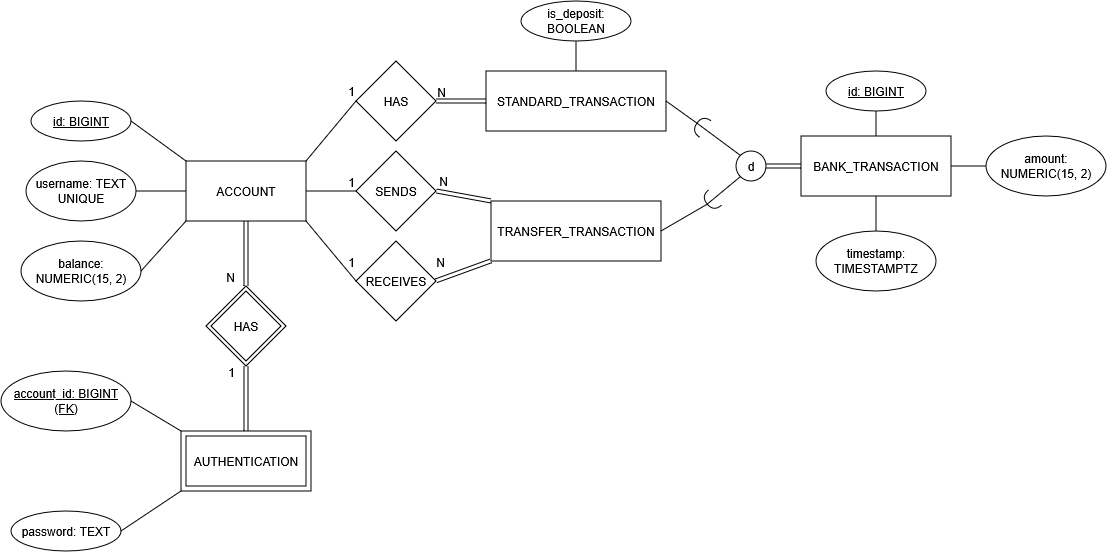

The diagram above was exported from draw.io. Its source (the exported page's mxGraphModel, read from the mxfile embedded in the PNG):
<mxGraphModel dx="1373" dy="659" grid="1" gridSize="10" guides="1" tooltips="1" connect="1" arrows="1" fold="1" page="1" pageScale="1" pageWidth="850" pageHeight="1100" math="0" shadow="0">
  <root>
    <mxCell id="0" />
    <mxCell id="1" parent="0" />
    <mxCell id="l2dxpFUoDwW1OAxdEkuN-1" parent="1" style="rounded=0;whiteSpace=wrap;html=1;" value="ACCOUNT" vertex="1">
      <mxGeometry height="60" width="120" x="200" y="250" as="geometry" />
    </mxCell>
    <mxCell id="l2dxpFUoDwW1OAxdEkuN-2" parent="1" style="rounded=0;whiteSpace=wrap;html=1;" value="BANK_TRANSACTION" vertex="1">
      <mxGeometry height="60" width="150" x="815" y="225" as="geometry" />
    </mxCell>
    <mxCell id="l2dxpFUoDwW1OAxdEkuN-3" parent="1" style="rhombus;whiteSpace=wrap;html=1;shapeInside=1;" value="HAS" vertex="1">
      <mxGeometry height="80" width="80" x="370" y="150" as="geometry" />
    </mxCell>
    <mxCell id="l2dxpFUoDwW1OAxdEkuN-6" edge="1" parent="1" source="l2dxpFUoDwW1OAxdEkuN-1" style="endArrow=none;html=1;rounded=0;entryX=0;entryY=0.5;entryDx=0;entryDy=0;exitX=1;exitY=0;exitDx=0;exitDy=0;" target="l2dxpFUoDwW1OAxdEkuN-3" value="">
      <mxGeometry relative="1" as="geometry">
        <mxPoint x="390" y="260" as="sourcePoint" />
        <mxPoint x="449.6399999999999" y="309.74" as="targetPoint" />
      </mxGeometry>
    </mxCell>
    <mxCell id="l2dxpFUoDwW1OAxdEkuN-7" connectable="0" parent="l2dxpFUoDwW1OAxdEkuN-6" style="resizable=0;html=1;whiteSpace=wrap;align=right;verticalAlign=bottom;" value="1" vertex="1">
      <mxGeometry relative="1" x="1" as="geometry" />
    </mxCell>
    <mxCell id="l2dxpFUoDwW1OAxdEkuN-8" edge="1" parent="1" source="l2dxpFUoDwW1OAxdEkuN-3" style="shape=link;html=1;rounded=0;exitX=1;exitY=0.5;exitDx=0;exitDy=0;entryX=0;entryY=0.5;entryDx=0;entryDy=0;" target="xyCwfSbXMg7VraAQe5g8-19" value="">
      <mxGeometry relative="1" as="geometry">
        <mxPoint x="350" y="309.74" as="sourcePoint" />
        <mxPoint x="410" y="300" as="targetPoint" />
      </mxGeometry>
    </mxCell>
    <mxCell id="l2dxpFUoDwW1OAxdEkuN-9" connectable="0" parent="l2dxpFUoDwW1OAxdEkuN-8" style="resizable=0;html=1;whiteSpace=wrap;align=right;verticalAlign=bottom;" value="N" vertex="1">
      <mxGeometry relative="1" x="1" as="geometry">
        <mxPoint x="-40" as="offset" />
      </mxGeometry>
    </mxCell>
    <mxCell id="l2dxpFUoDwW1OAxdEkuN-10" parent="1" style="ellipse;whiteSpace=wrap;html=1;align=center;fontStyle=4;" value="id: BIGINT" vertex="1">
      <mxGeometry height="40" width="100" x="45" y="190" as="geometry" />
    </mxCell>
    <mxCell id="l2dxpFUoDwW1OAxdEkuN-11" parent="1" style="ellipse;whiteSpace=wrap;html=1;align=center;" value="username: TEXT UNIQUE" vertex="1">
      <mxGeometry height="60" width="110" x="40" y="250" as="geometry" />
    </mxCell>
    <mxCell id="l2dxpFUoDwW1OAxdEkuN-13" parent="1" style="ellipse;whiteSpace=wrap;html=1;align=center;" value="balance: NUMERIC(15, 2)" vertex="1">
      <mxGeometry height="60" width="120" x="35" y="330" as="geometry" />
    </mxCell>
    <mxCell id="l2dxpFUoDwW1OAxdEkuN-15" edge="1" parent="1" source="l2dxpFUoDwW1OAxdEkuN-10" style="endArrow=none;html=1;rounded=0;entryX=0;entryY=0;entryDx=0;entryDy=0;exitX=1;exitY=0.5;exitDx=0;exitDy=0;" target="l2dxpFUoDwW1OAxdEkuN-1" value="">
      <mxGeometry relative="1" as="geometry">
        <mxPoint x="170" y="229.66" as="sourcePoint" />
        <mxPoint x="330" y="229.66" as="targetPoint" />
      </mxGeometry>
    </mxCell>
    <mxCell id="l2dxpFUoDwW1OAxdEkuN-16" edge="1" parent="1" source="l2dxpFUoDwW1OAxdEkuN-11" style="endArrow=none;html=1;rounded=0;entryX=0;entryY=0.5;entryDx=0;entryDy=0;exitX=1;exitY=0.5;exitDx=0;exitDy=0;" target="l2dxpFUoDwW1OAxdEkuN-1" value="">
      <mxGeometry relative="1" as="geometry">
        <mxPoint x="170" y="279.66" as="sourcePoint" />
        <mxPoint x="330" y="279.66" as="targetPoint" />
      </mxGeometry>
    </mxCell>
    <mxCell id="l2dxpFUoDwW1OAxdEkuN-17" edge="1" parent="1" source="l2dxpFUoDwW1OAxdEkuN-13" style="endArrow=none;html=1;rounded=0;exitX=1;exitY=0.5;exitDx=0;exitDy=0;entryX=0;entryY=1;entryDx=0;entryDy=0;" target="l2dxpFUoDwW1OAxdEkuN-1" value="">
      <mxGeometry relative="1" as="geometry">
        <mxPoint x="290" y="300" as="sourcePoint" />
        <mxPoint x="450" y="300" as="targetPoint" />
      </mxGeometry>
    </mxCell>
    <mxCell id="l2dxpFUoDwW1OAxdEkuN-18" parent="1" style="ellipse;whiteSpace=wrap;html=1;align=center;fontStyle=4;" value="id: BIGINT" vertex="1">
      <mxGeometry height="40" width="100" x="840" y="160" as="geometry" />
    </mxCell>
    <mxCell id="l2dxpFUoDwW1OAxdEkuN-19" parent="1" style="ellipse;whiteSpace=wrap;html=1;align=center;" value="amount: NUMERIC(15, 2)" vertex="1">
      <mxGeometry height="60" width="120" x="1000" y="225" as="geometry" />
    </mxCell>
    <mxCell id="l2dxpFUoDwW1OAxdEkuN-20" parent="1" style="ellipse;whiteSpace=wrap;html=1;align=center;" value="timestamp: TIMESTAMPTZ" vertex="1">
      <mxGeometry height="60" width="120" x="830" y="320" as="geometry" />
    </mxCell>
    <mxCell id="l2dxpFUoDwW1OAxdEkuN-22" edge="1" parent="1" source="l2dxpFUoDwW1OAxdEkuN-18" style="endArrow=none;html=1;rounded=0;exitX=0.5;exitY=1;exitDx=0;exitDy=0;entryX=0.5;entryY=0;entryDx=0;entryDy=0;" target="l2dxpFUoDwW1OAxdEkuN-2" value="">
      <mxGeometry relative="1" as="geometry">
        <mxPoint x="635" y="255" as="sourcePoint" />
        <mxPoint x="795" y="255" as="targetPoint" />
      </mxGeometry>
    </mxCell>
    <mxCell id="l2dxpFUoDwW1OAxdEkuN-24" edge="1" parent="1" source="l2dxpFUoDwW1OAxdEkuN-2" style="endArrow=none;html=1;rounded=0;entryX=0;entryY=0.5;entryDx=0;entryDy=0;exitX=1;exitY=0.5;exitDx=0;exitDy=0;" target="l2dxpFUoDwW1OAxdEkuN-19" value="">
      <mxGeometry relative="1" as="geometry">
        <mxPoint x="635" y="255" as="sourcePoint" />
        <mxPoint x="795" y="255" as="targetPoint" />
      </mxGeometry>
    </mxCell>
    <mxCell id="l2dxpFUoDwW1OAxdEkuN-25" edge="1" parent="1" source="l2dxpFUoDwW1OAxdEkuN-20" style="endArrow=none;html=1;rounded=0;exitX=0.5;exitY=0;exitDx=0;exitDy=0;entryX=0.5;entryY=1;entryDx=0;entryDy=0;" target="l2dxpFUoDwW1OAxdEkuN-2" value="">
      <mxGeometry relative="1" as="geometry">
        <mxPoint x="635" y="255" as="sourcePoint" />
        <mxPoint x="795" y="255" as="targetPoint" />
      </mxGeometry>
    </mxCell>
    <mxCell id="xyCwfSbXMg7VraAQe5g8-1" parent="1" style="rounded=0;whiteSpace=wrap;html=1;" value="" vertex="1">
      <mxGeometry height="60" width="130" x="195" y="520" as="geometry" />
    </mxCell>
    <mxCell id="xyCwfSbXMg7VraAQe5g8-4" parent="1" style="ellipse;whiteSpace=wrap;html=1;align=center;" value="password: TEXT" vertex="1">
      <mxGeometry height="40" width="110" x="25" y="600" as="geometry" />
    </mxCell>
    <mxCell id="xyCwfSbXMg7VraAQe5g8-6" edge="1" parent="1" source="xyCwfSbXMg7VraAQe5g8-4" style="endArrow=none;html=1;rounded=0;exitX=1;exitY=0.5;exitDx=0;exitDy=0;entryX=0;entryY=1;entryDx=0;entryDy=0;" target="xyCwfSbXMg7VraAQe5g8-1" value="">
      <mxGeometry relative="1" as="geometry">
        <mxPoint x="380" y="400" as="sourcePoint" />
        <mxPoint x="540" y="400" as="targetPoint" />
      </mxGeometry>
    </mxCell>
    <mxCell id="xyCwfSbXMg7VraAQe5g8-7" parent="1" style="rhombus;whiteSpace=wrap;html=1;shapeInside=1;" value="&lt;div&gt;&lt;br/&gt;&lt;/div&gt;" vertex="1">
      <mxGeometry height="80" width="80" x="220" y="375" as="geometry" />
    </mxCell>
    <mxCell id="xyCwfSbXMg7VraAQe5g8-8" edge="1" parent="1" source="l2dxpFUoDwW1OAxdEkuN-1" style="shape=link;html=1;rounded=0;exitX=0.5;exitY=1;exitDx=0;exitDy=0;entryX=0.5;entryY=0;entryDx=0;entryDy=0;" target="xyCwfSbXMg7VraAQe5g8-7" value="">
      <mxGeometry relative="1" as="geometry">
        <mxPoint x="380" y="400" as="sourcePoint" />
        <mxPoint x="540" y="400" as="targetPoint" />
      </mxGeometry>
    </mxCell>
    <mxCell id="xyCwfSbXMg7VraAQe5g8-9" connectable="0" parent="xyCwfSbXMg7VraAQe5g8-8" style="resizable=0;html=1;whiteSpace=wrap;align=right;verticalAlign=bottom;" value="N" vertex="1">
      <mxGeometry relative="1" x="1" as="geometry">
        <mxPoint x="-10" as="offset" />
      </mxGeometry>
    </mxCell>
    <mxCell id="xyCwfSbXMg7VraAQe5g8-10" edge="1" parent="1" source="xyCwfSbXMg7VraAQe5g8-1" style="shape=link;html=1;rounded=0;exitX=0.5;exitY=0;exitDx=0;exitDy=0;entryX=0.5;entryY=1;entryDx=0;entryDy=0;" target="xyCwfSbXMg7VraAQe5g8-7" value="">
      <mxGeometry relative="1" as="geometry">
        <mxPoint x="380" y="400" as="sourcePoint" />
        <mxPoint x="270" y="470" as="targetPoint" />
      </mxGeometry>
    </mxCell>
    <mxCell id="xyCwfSbXMg7VraAQe5g8-11" connectable="0" parent="xyCwfSbXMg7VraAQe5g8-10" style="resizable=0;html=1;whiteSpace=wrap;align=right;verticalAlign=bottom;" value="1" vertex="1">
      <mxGeometry relative="1" x="1" as="geometry">
        <mxPoint x="-10" y="15" as="offset" />
      </mxGeometry>
    </mxCell>
    <mxCell id="xyCwfSbXMg7VraAQe5g8-12" parent="1" style="rhombus;whiteSpace=wrap;html=1;shapeInside=1;" value="HAS" vertex="1">
      <mxGeometry height="70" width="70" x="225" y="380" as="geometry" />
    </mxCell>
    <mxCell id="xyCwfSbXMg7VraAQe5g8-13" parent="1" style="rounded=0;whiteSpace=wrap;html=1;" value="AUTHENTICATION" vertex="1">
      <mxGeometry height="50" width="120" x="200" y="525" as="geometry" />
    </mxCell>
    <mxCell id="xyCwfSbXMg7VraAQe5g8-15" parent="1" style="ellipse;whiteSpace=wrap;html=1;align=center;" value="&lt;u&gt;account_id: BIGINT (FK)&lt;/u&gt;" vertex="1">
      <mxGeometry height="60" width="130" x="15" y="460" as="geometry" />
    </mxCell>
    <mxCell id="xyCwfSbXMg7VraAQe5g8-16" edge="1" parent="1" source="xyCwfSbXMg7VraAQe5g8-15" style="endArrow=none;html=1;rounded=0;exitX=1;exitY=0.5;exitDx=0;exitDy=0;entryX=0;entryY=0;entryDx=0;entryDy=0;" target="xyCwfSbXMg7VraAQe5g8-1" value="">
      <mxGeometry height="50" relative="1" width="50" as="geometry">
        <mxPoint x="105" y="580" as="sourcePoint" />
        <mxPoint x="170" y="530" as="targetPoint" />
      </mxGeometry>
    </mxCell>
    <mxCell id="xyCwfSbXMg7VraAQe5g8-17" edge="1" parent="1" source="xyCwfSbXMg7VraAQe5g8-18" style="shape=link;html=1;rounded=0;entryX=0;entryY=0.5;entryDx=0;entryDy=0;exitX=1;exitY=0.5;exitDx=0;exitDy=0;" target="l2dxpFUoDwW1OAxdEkuN-2" value="">
      <mxGeometry relative="1" width="100" as="geometry">
        <mxPoint x="885" y="345" as="sourcePoint" />
        <mxPoint x="945" y="385" as="targetPoint" />
      </mxGeometry>
    </mxCell>
    <mxCell id="xyCwfSbXMg7VraAQe5g8-18" parent="1" style="ellipse;whiteSpace=wrap;html=1;shapeInside=1;aspect=fixed;" value="d" vertex="1">
      <mxGeometry height="30" width="30" x="750" y="240" as="geometry" />
    </mxCell>
    <mxCell id="xyCwfSbXMg7VraAQe5g8-19" parent="1" style="rounded=0;whiteSpace=wrap;html=1;" value="STANDARD_TRANSACTION" vertex="1">
      <mxGeometry height="60" width="180" x="500" y="160" as="geometry" />
    </mxCell>
    <mxCell id="xyCwfSbXMg7VraAQe5g8-20" parent="1" style="rounded=0;whiteSpace=wrap;html=1;" value="TRANSFER_TRANSACTION" vertex="1">
      <mxGeometry height="60" width="170" x="505" y="290" as="geometry" />
    </mxCell>
    <mxCell id="xyCwfSbXMg7VraAQe5g8-21" parent="1" style="rhombus;whiteSpace=wrap;html=1;shapeInside=1;" value="SENDS" vertex="1">
      <mxGeometry height="80" width="80" x="370" y="240" as="geometry" />
    </mxCell>
    <mxCell id="xyCwfSbXMg7VraAQe5g8-22" parent="1" style="rhombus;whiteSpace=wrap;html=1;shapeInside=1;" value="RECEIVES" vertex="1">
      <mxGeometry height="80" width="80" x="370" y="330" as="geometry" />
    </mxCell>
    <mxCell id="xyCwfSbXMg7VraAQe5g8-23" edge="1" parent="1" source="l2dxpFUoDwW1OAxdEkuN-1" style="endArrow=none;html=1;rounded=0;exitX=1;exitY=0.5;exitDx=0;exitDy=0;entryX=0;entryY=0.5;entryDx=0;entryDy=0;" target="xyCwfSbXMg7VraAQe5g8-21" value="">
      <mxGeometry height="50" relative="1" width="50" as="geometry">
        <mxPoint x="540" y="360" as="sourcePoint" />
        <mxPoint x="590" y="310" as="targetPoint" />
      </mxGeometry>
    </mxCell>
    <mxCell id="xyCwfSbXMg7VraAQe5g8-24" edge="1" parent="1" source="l2dxpFUoDwW1OAxdEkuN-1" style="endArrow=none;html=1;rounded=0;exitX=1;exitY=1;exitDx=0;exitDy=0;entryX=0;entryY=0.5;entryDx=0;entryDy=0;" target="xyCwfSbXMg7VraAQe5g8-22" value="">
      <mxGeometry height="50" relative="1" width="50" as="geometry">
        <mxPoint x="540" y="360" as="sourcePoint" />
        <mxPoint x="590" y="310" as="targetPoint" />
      </mxGeometry>
    </mxCell>
    <mxCell id="xyCwfSbXMg7VraAQe5g8-25" connectable="0" parent="1" style="resizable=0;html=1;whiteSpace=wrap;align=right;verticalAlign=bottom;" value="1" vertex="1">
      <mxGeometry x="370" y="280" as="geometry" />
    </mxCell>
    <mxCell id="xyCwfSbXMg7VraAQe5g8-26" connectable="0" parent="1" style="resizable=0;html=1;whiteSpace=wrap;align=right;verticalAlign=bottom;" value="1" vertex="1">
      <mxGeometry x="370" y="360" as="geometry" />
    </mxCell>
    <mxCell id="xyCwfSbXMg7VraAQe5g8-27" edge="1" parent="1" source="xyCwfSbXMg7VraAQe5g8-21" style="shape=link;html=1;rounded=0;exitX=1;exitY=0.5;exitDx=0;exitDy=0;entryX=0;entryY=0;entryDx=0;entryDy=0;" target="xyCwfSbXMg7VraAQe5g8-20" value="">
      <mxGeometry relative="1" width="100" as="geometry">
        <mxPoint x="520" y="340" as="sourcePoint" />
        <mxPoint x="620" y="340" as="targetPoint" />
      </mxGeometry>
    </mxCell>
    <mxCell id="xyCwfSbXMg7VraAQe5g8-28" edge="1" parent="1" source="xyCwfSbXMg7VraAQe5g8-22" style="shape=link;html=1;rounded=0;exitX=1;exitY=0.5;exitDx=0;exitDy=0;entryX=0;entryY=1;entryDx=0;entryDy=0;" target="xyCwfSbXMg7VraAQe5g8-20" value="">
      <mxGeometry relative="1" width="100" as="geometry">
        <mxPoint x="520" y="340" as="sourcePoint" />
        <mxPoint x="620" y="340" as="targetPoint" />
      </mxGeometry>
    </mxCell>
    <mxCell id="xyCwfSbXMg7VraAQe5g8-29" connectable="0" parent="1" style="resizable=0;html=1;whiteSpace=wrap;align=right;verticalAlign=bottom;" value="N" vertex="1">
      <mxGeometry x="490" y="190" as="geometry">
        <mxPoint x="-27" y="89" as="offset" />
      </mxGeometry>
    </mxCell>
    <mxCell id="xyCwfSbXMg7VraAQe5g8-30" connectable="0" parent="1" style="resizable=0;html=1;whiteSpace=wrap;align=right;verticalAlign=bottom;" value="N" vertex="1">
      <mxGeometry x="460" y="360" as="geometry" />
    </mxCell>
    <mxCell id="xyCwfSbXMg7VraAQe5g8-31" edge="1" parent="1" source="xyCwfSbXMg7VraAQe5g8-34" style="endArrow=none;html=1;rounded=0;entryX=1;entryY=0.5;entryDx=0;entryDy=0;exitX=1;exitY=0.5;exitDx=0;exitDy=0;exitPerimeter=0;" target="xyCwfSbXMg7VraAQe5g8-19" value="">
      <mxGeometry height="50" relative="1" width="50" as="geometry">
        <mxPoint x="680" y="320" as="sourcePoint" />
        <mxPoint x="730" y="270" as="targetPoint" />
      </mxGeometry>
    </mxCell>
    <mxCell id="xyCwfSbXMg7VraAQe5g8-32" edge="1" parent="1" source="xyCwfSbXMg7VraAQe5g8-20" style="endArrow=none;html=1;rounded=0;exitX=1;exitY=0.5;exitDx=0;exitDy=0;entryX=1;entryY=0.5;entryDx=0;entryDy=0;entryPerimeter=0;" target="xyCwfSbXMg7VraAQe5g8-36" value="">
      <mxGeometry height="50" relative="1" width="50" as="geometry">
        <mxPoint x="680" y="320" as="sourcePoint" />
        <mxPoint x="730" y="270" as="targetPoint" />
      </mxGeometry>
    </mxCell>
    <mxCell id="xyCwfSbXMg7VraAQe5g8-35" edge="1" parent="1" source="xyCwfSbXMg7VraAQe5g8-18" style="endArrow=none;html=1;rounded=0;entryX=1;entryY=0.5;entryDx=0;entryDy=0;exitX=0;exitY=0;exitDx=0;exitDy=0;" target="xyCwfSbXMg7VraAQe5g8-34" value="">
      <mxGeometry height="50" relative="1" width="50" as="geometry">
        <mxPoint x="754" y="244" as="sourcePoint" />
        <mxPoint x="680" y="190" as="targetPoint" />
      </mxGeometry>
    </mxCell>
    <mxCell id="xyCwfSbXMg7VraAQe5g8-34" parent="1" style="shape=requiredInterface;html=1;verticalLabelPosition=bottom;sketch=0;rotation=-145;" value="" vertex="1">
      <mxGeometry height="20" width="10" x="710" y="205" as="geometry" />
    </mxCell>
    <mxCell id="xyCwfSbXMg7VraAQe5g8-36" parent="1" style="shape=requiredInterface;html=1;verticalLabelPosition=bottom;sketch=0;rotation=-220;" value="" vertex="1">
      <mxGeometry height="20" width="10" x="720" y="280" as="geometry" />
    </mxCell>
    <mxCell id="xyCwfSbXMg7VraAQe5g8-37" edge="1" parent="1" source="xyCwfSbXMg7VraAQe5g8-36" style="endArrow=none;html=1;rounded=0;exitX=1;exitY=0.5;exitDx=0;exitDy=0;exitPerimeter=0;entryX=0;entryY=1;entryDx=0;entryDy=0;" target="xyCwfSbXMg7VraAQe5g8-18" value="">
      <mxGeometry height="50" relative="1" width="50" as="geometry">
        <mxPoint x="700" y="260" as="sourcePoint" />
        <mxPoint x="750" y="210" as="targetPoint" />
      </mxGeometry>
    </mxCell>
    <mxCell id="xyCwfSbXMg7VraAQe5g8-38" parent="1" style="ellipse;whiteSpace=wrap;html=1;align=center;" value="is_deposit: BOOLEAN" vertex="1">
      <mxGeometry height="40" width="110" x="535" y="90" as="geometry" />
    </mxCell>
    <mxCell id="xyCwfSbXMg7VraAQe5g8-39" edge="1" parent="1" source="xyCwfSbXMg7VraAQe5g8-19" style="endArrow=none;html=1;rounded=0;exitX=0.5;exitY=0;exitDx=0;exitDy=0;entryX=0.5;entryY=1;entryDx=0;entryDy=0;" target="xyCwfSbXMg7VraAQe5g8-38" value="">
      <mxGeometry height="50" relative="1" width="50" as="geometry">
        <mxPoint x="490" y="170" as="sourcePoint" />
        <mxPoint x="540" y="120" as="targetPoint" />
      </mxGeometry>
    </mxCell>
  </root>
</mxGraphModel>